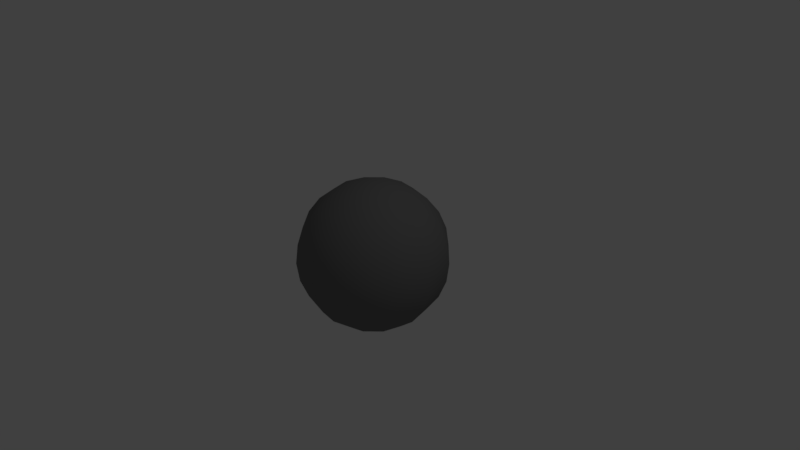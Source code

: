 # Source: EditorItems.blend  (saved by Blender 2.77.0; exported with 4.5.12 LTS)
import bpy
from mathutils import Matrix  # noqa: F401  (used for matrix-valued properties, if any)

bpy.ops.wm.read_factory_settings(use_empty=True)
scene = bpy.context.scene
scene.name = 'Scene'

# ---- collections
col_collection_1 = bpy.data.collections.new('Collection 1'); scene.collection.children.link(col_collection_1)

# ---- materials (node trees are filled in below, after node groups)
mat_node = bpy.data.materials.new('Node')
mat_node.alpha_threshold = 0.0
mat_node.use_transparent_shadow = False
mat_node.diffuse_color = (0.1789, 0.1789, 0.1789, 1.0)
mat_node.roughness = 0.5
mat_node.specular_intensity = 0.0

# ---- material node trees

# ---- world
world_world = bpy.data.worlds.new('World'); scene.world = world_world
world_world.color = (0.05088, 0.05088, 0.05088)
world_world.use_sun_shadow = False
world_world.sun_shadow_jitter_overblur = 0.0
world_world.cycles.sampling_method = 'MANUAL'

# ---- cameras
cam_camera = bpy.data.cameras.new('Camera')
cam_camera.clip_end = 100.0
cam_camera.lens = 35.0
cam_camera.sensor_width = 32.0
cam_camera.sensor_height = 18.0
cam_camera.ortho_scale = 7.314
cam_camera.dof.focus_distance = 0.0
cam_camera.dof.aperture_fstop = 128.0

# ---- lights
light_lamp = bpy.data.lights.new('Lamp', 'POINT')
light_lamp.transmission_factor = 0.0
light_lamp.cutoff_distance = 30.0
light_lamp.energy = 100.0
light_lamp.shadow_buffer_clip_start = 1.001
light_lamp.shadow_soft_size = 0.1
light_lamp.shadow_maximum_resolution = 0.006
light_lamp.use_absolute_resolution = True

# ---- meshes
me_sphere = bpy.data.meshes.new('Sphere')
me_sphere.from_pydata([(0.8365, 0.483, 0.2588), (0.866, 0.5, 7.55e-08), (0.8365, 0.483, -0.2588), (0.75, 0.433, -0.5), (0.6124, 0.3536, -0.7071), (0.433, 0.25, -0.866), (0.2241, 0.1294, -0.9659), (0.1294, 0.2241, -0.9659), (0.25, 0.433, -0.866), (0.3536, 0.6124, -0.7071), (0.433, 0.75, -0.5), (0.483, 0.8365, -0.2588), (0.5, 0.866, 7.55e-08), (0.483, 0.8365, 0.2588), (0.433, 0.75, 0.5), (0.3536, 0.6124, 0.7071), (0.25, 0.433, 0.866), (0.1294, 0.2241, 0.9659), (-5.841e-07, -3.372e-07, 1.0), (-4.023e-07, 0.2588, 0.9659), (-3.8e-07, 0.5, 0.866), (-3.8e-07, 0.7071, 0.7071), (-3.8e-07, 0.866, 0.5), (-3.502e-07, 0.9659, 0.2588), (-3.8e-07, 1.0, 7.55e-08), (-4.098e-07, 0.9659, -0.2588), (-3.8e-07, 0.866, -0.5), (-3.8e-07, 0.7071, -0.7071), (-3.651e-07, 0.5, -0.866), (-3.874e-07, 0.2588, -0.9659), (-3.894e-07, 0.0, -1.0), (-0.1294, 0.2241, -0.9659), (-0.25, 0.433, -0.866), (-0.3536, 0.6124, -0.7071), (-0.433, 0.75, -0.5), (-0.483, 0.8365, -0.2588), (-0.5, 0.866, 7.55e-08), (-0.483, 0.8365, 0.2588), (-0.433, 0.75, 0.5), (-0.3536, 0.6124, 0.7071), (-0.25, 0.433, 0.866), (-0.1294, 0.2241, 0.9659), (-0.2241, 0.1294, 0.9659), (-0.433, 0.25, 0.866), (-0.6124, 0.3536, 0.7071), (-0.75, 0.433, 0.5), (-0.8365, 0.483, 0.2588), (-0.866, 0.5, 7.55e-08), (-0.8365, 0.483, -0.2588), (-0.75, 0.433, -0.5), (-0.6124, 0.3536, -0.7071), (-0.433, 0.25, -0.866), (-0.2241, 0.1294, -0.9659), (-0.2588, 0.0, -0.9659), (-0.5, 0.0, -0.866), (-0.7071, 0.0, -0.7071), (-0.866, 0.0, -0.5), (-0.9659, 0.0, -0.2588), (-1.0, 0.0, 7.55e-08), (-0.9659, 0.0, 0.2588), (-0.866, 0.0, 0.5), (-0.7071, 0.0, 0.7071), (-0.5, 0.0, 0.866), (-0.2588, 0.0, 0.9659), (0.75, 0.433, 0.5), (0.6124, 0.3536, 0.7071), (0.433, 0.25, 0.866), (0.2241, 0.1294, 0.9659), (0.9659, -4.57e-08, 0.2588), (1.0, -7.55e-08, 7.55e-08), (0.9659, -4.57e-08, -0.2588), (0.866, -4.57e-08, -0.5), (0.7071, -4.57e-08, -0.7071), (0.5, -6.06e-08, -0.866), (0.2588, 6.458e-09, -0.9659), (0.866, -1.589e-08, 0.5), (0.7071, -7.55e-08, 0.7071), (0.5, -3.079e-08, 0.866), (0.2588, 6.458e-09, 0.9659), (0.8365, -0.483, 0.2588), (0.866, -0.5, 7.55e-08), (0.8365, -0.483, -0.2588), (0.75, -0.433, -0.5), (0.6124, -0.3536, -0.7071), (0.433, -0.25, -0.866), (0.2241, -0.1294, -0.9659), (0.75, -0.433, 0.5), (0.6124, -0.3536, 0.7071), (0.433, -0.25, 0.866), (0.2241, -0.1294, 0.9659), (0.483, -0.8365, 0.2588), (0.5, -0.866, 7.55e-08), (0.483, -0.8365, -0.2588), (0.433, -0.75, -0.5), (0.3536, -0.6124, -0.7071), (0.25, -0.433, -0.866), (0.1294, -0.2241, -0.9659), (0.433, -0.75, 0.5), (0.3536, -0.6124, 0.7071), (0.25, -0.433, 0.866), (0.1294, -0.2241, 0.9659), (-4.694e-07, -0.9659, 0.2588), (-5.588e-07, -1.0, 7.55e-08), (-4.694e-07, -0.9659, -0.2588), (-4.694e-07, -0.866, -0.5), (-4.098e-07, -0.7071, -0.7071), (-4.992e-07, -0.5, -0.866), (-4.023e-07, -0.2588, -0.9659), (-4.396e-07, -0.866, 0.5), (-5.29e-07, -0.7071, 0.7071), (-4.545e-07, -0.5, 0.866), (-4.098e-07, -0.2588, 0.9659), (-0.483, -0.8365, 0.2588), (-0.5, -0.866, 7.55e-08), (-0.483, -0.8365, -0.2588), (-0.433, -0.75, -0.5), (-0.3536, -0.6124, -0.7071), (-0.25, -0.433, -0.866), (-0.1294, -0.2241, -0.9659), (-0.433, -0.75, 0.5), (-0.3536, -0.6124, 0.7071), (-0.25, -0.433, 0.866), (-0.1294, -0.2241, 0.9659), (-0.8365, -0.483, 0.2588), (-0.866, -0.5, 7.55e-08), (-0.8365, -0.483, -0.2588), (-0.75, -0.433, -0.5), (-0.6124, -0.3536, -0.7071), (-0.433, -0.25, -0.866), (-0.2241, -0.1294, -0.9659), (-0.75, -0.433, 0.5), (-0.6124, -0.3536, 0.7071), (-0.433, -0.25, 0.866), (-0.2241, -0.1294, 0.9659)], [], [(64, 65, 76, 75), (5, 4, 72, 73), (30, 6, 74), (67, 18, 78), (2, 1, 69, 70), (4, 3, 71, 72), (10, 11, 2, 3), (14, 15, 65, 64), (16, 17, 67, 66), (30, 7, 6), (13, 14, 64, 0), (17, 18, 67), (7, 8, 5, 6), (11, 12, 1, 2), (8, 9, 4, 5), (9, 10, 3, 4), (15, 16, 66, 65), (12, 13, 0, 1), (26, 25, 11, 10), (27, 26, 10, 9), (21, 20, 16, 15), (29, 28, 8, 7), (23, 22, 14, 13), (25, 24, 12, 11), (30, 29, 7), (20, 19, 17, 16), (19, 18, 17), (24, 23, 13, 12), (22, 21, 15, 14), (28, 27, 9, 8), (35, 36, 24, 25), (39, 40, 20, 21), (40, 41, 19, 20), (41, 18, 19), (36, 37, 23, 24), (32, 33, 27, 28), (47, 46, 37, 36), (34, 35, 25, 26), (49, 48, 35, 34), (42, 18, 41), (45, 44, 39, 38), (33, 34, 26, 27), (51, 50, 33, 32), (31, 32, 28, 29), (30, 52, 31), (44, 43, 40, 39), (48, 47, 36, 35), (52, 51, 32, 31), (30, 53, 52), (43, 42, 41, 40), (50, 49, 34, 33), (37, 38, 22, 23), (58, 59, 46, 47), (46, 45, 38, 37), (59, 60, 45, 46), (60, 61, 44, 45), (56, 57, 48, 49), (63, 18, 42), (53, 54, 51, 52), (38, 39, 21, 22), (54, 55, 50, 51), (30, 31, 29), (57, 58, 47, 48), (62, 63, 42, 43), (61, 62, 43, 44), (55, 56, 49, 50), (1, 0, 68, 69), (66, 67, 78, 77), (6, 5, 73, 74), (3, 2, 70, 71), (65, 66, 77, 76), (0, 64, 75, 68), (70, 69, 80, 81), (72, 71, 82, 83), (77, 78, 89, 88), (68, 75, 86, 79), (71, 70, 81, 82), (74, 73, 84, 85), (76, 77, 88, 87), (75, 76, 87, 86), (30, 74, 85), (69, 68, 79, 80), (78, 18, 89), (73, 72, 83, 84), (87, 88, 99, 98), (86, 87, 98, 97), (89, 18, 100), (85, 84, 95, 96), (84, 83, 94, 95), (80, 79, 90, 91), (81, 80, 91, 92), (83, 82, 93, 94), (79, 86, 97, 90), (30, 85, 96), (82, 81, 92, 93), (88, 89, 100, 99), (90, 97, 108, 101), (30, 96, 107), (93, 92, 103, 104), (99, 100, 111, 110), (98, 99, 110, 109), (97, 98, 109, 108), (100, 18, 111), (96, 95, 106, 107), (95, 94, 105, 106), (91, 90, 101, 102), (92, 91, 102, 103), (94, 93, 104, 105), (106, 105, 116, 117), (102, 101, 112, 113), (103, 102, 113, 114), (105, 104, 115, 116), (101, 108, 119, 112), (30, 107, 118), (104, 103, 114, 115), (110, 111, 122, 121), (109, 110, 121, 120), (108, 109, 120, 119), (111, 18, 122), (107, 106, 117, 118), (121, 122, 133, 132), (120, 121, 132, 131), (119, 120, 131, 130), (122, 18, 133), (118, 117, 128, 129), (117, 116, 127, 128), (113, 112, 123, 124), (114, 113, 124, 125), (116, 115, 126, 127), (112, 119, 130, 123), (30, 118, 129), (115, 114, 125, 126), (127, 126, 56, 55), (123, 130, 60, 59), (30, 129, 53), (126, 125, 57, 56), (132, 133, 63, 62), (131, 132, 62, 61), (130, 131, 61, 60), (133, 18, 63), (129, 128, 54, 53), (128, 127, 55, 54), (124, 123, 59, 58), (125, 124, 58, 57)])
me_sphere.polygons.foreach_set('use_smooth', [True] * 144)
me_sphere.materials.append(mat_node)
me_sphere.use_remesh_preserve_volume = False
me_sphere.use_remesh_preserve_attributes = False
me_sphere.use_mirror_vertex_groups = False
me_sphere.update()

# ---- objects
ob_node = bpy.data.objects.new('Node', me_sphere)
ob_lamp = bpy.data.objects.new('Lamp', light_lamp)
ob_camera = bpy.data.objects.new('Camera', cam_camera)

# ---- transforms, parenting, visibility, modifiers, constraints
ob_node.location = (0.0, 0.0, 0.0)
ob_node.lineart.crease_threshold = 0.0
ob_lamp.location = (4.076, 1.005, 5.904)
ob_lamp.rotation_euler = (0.6503, 0.05522, 1.866)
ob_lamp.lock_rotations_4d = False
ob_lamp.empty_display_type = 'ARROWS'
ob_lamp.color = (0.0, 0.0, 0.0, 0.0)
ob_lamp.lineart.crease_threshold = 0.0
ob_camera.location = (7.481, -6.508, 5.344)
ob_camera.rotation_euler = (1.109, 0.01082, 0.8149)
ob_camera.lock_rotations_4d = False
ob_camera.empty_display_type = 'ARROWS'
ob_camera.color = (0.0, 0.0, 0.0, 0.0)
ob_camera.display_type = 'WIRE'
ob_camera.lineart.crease_threshold = 0.0

# ---- collection membership
col_collection_1.objects.link(ob_node)
col_collection_1.objects.link(ob_lamp)
col_collection_1.objects.link(ob_camera)

# ---- scene / render settings (as saved in the file)
scene.camera = ob_camera
scene.frame_start = 1; scene.frame_end = 250; scene.frame_set(1)
scene.render.engine = 'BLENDER_EEVEE_NEXT'
scene.render.resolution_percentage = 50
scene.render.dither_intensity = 0.0
scene.cycles.use_denoising = False
scene.cycles.samples = 128
scene.cycles.sampling_pattern = 'TABULATED_SOBOL'
scene.cycles.light_sampling_threshold = 0.0
scene.cycles.use_adaptive_sampling = False
scene.cycles.use_light_tree = False
scene.cycles.blur_glossy = 0.0
scene.cycles.sample_clamp_indirect = 0.0
scene.view_settings.view_transform = 'Standard'
bpy.context.view_layer.update()
